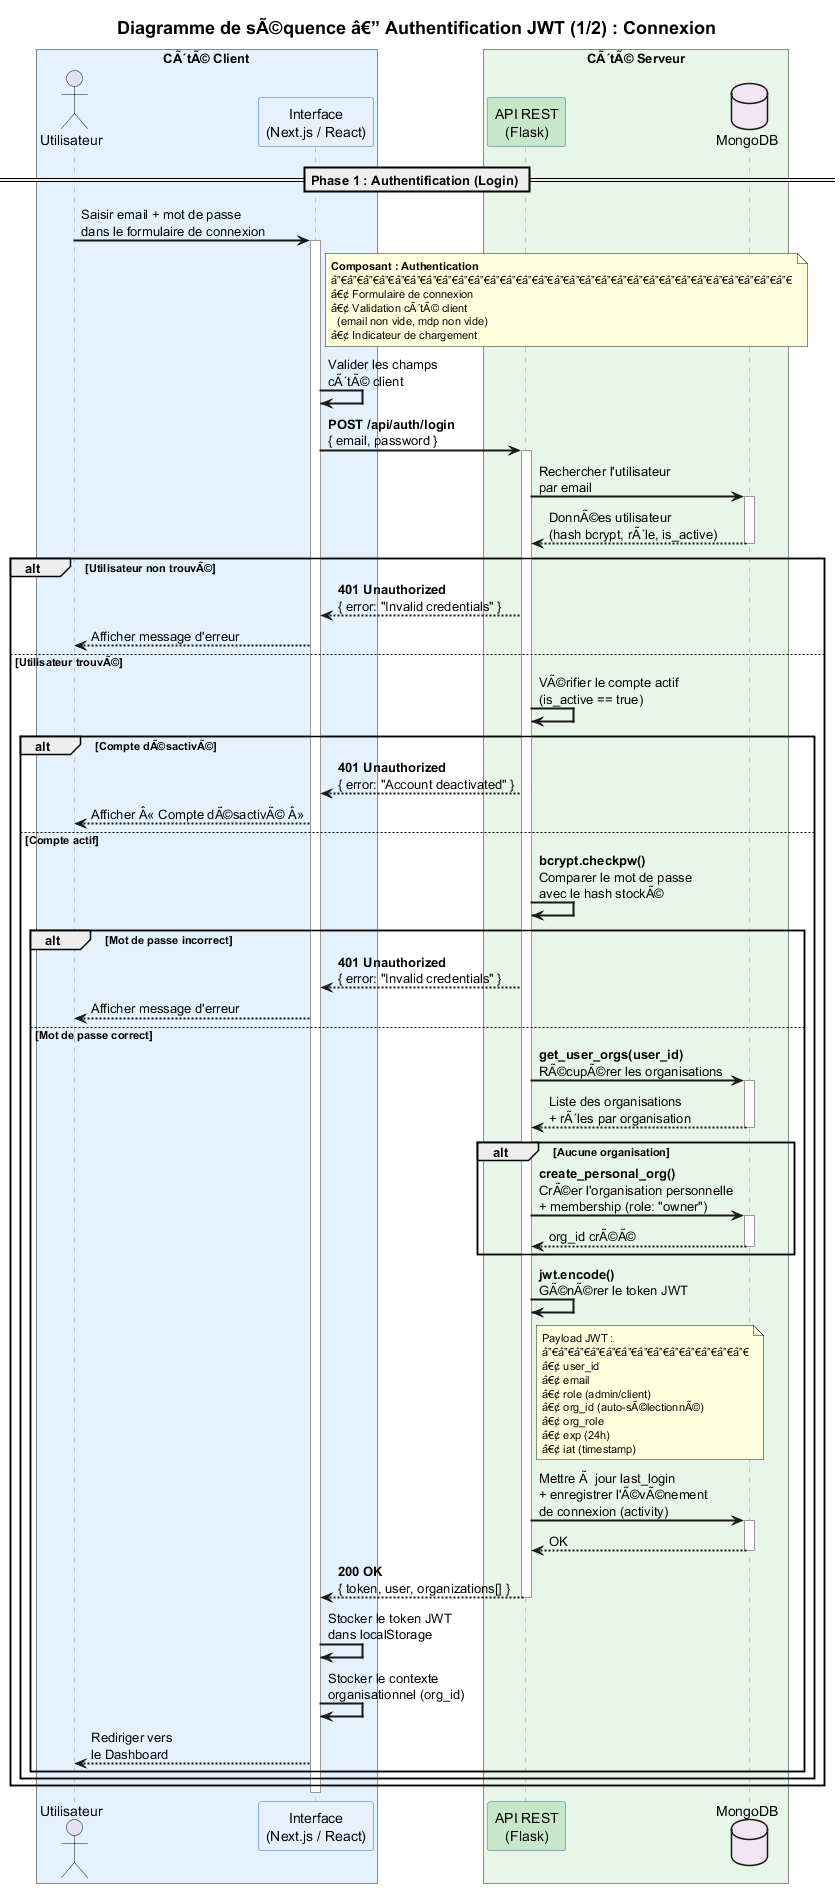

The diagram above was rendered by PlantUML. Its source (embedded in the PNG):
@startuml Diagramme_Sequence_Authentification_JWT_Part1
title Diagramme de sÃ©quence â€” Authentification JWT (1/2) : Connexion
skinparam sequenceArrowThickness 2
skinparam sequenceParticipantBorderColor #3366CC
skinparam sequenceLifeLineBorderColor #999999
skinparam titleFontSize 18
skinparam noteFontSize 11
skinparam BoxPadding 10

box "CÃ´tÃ© Client" #E3F2FD
  actor Utilisateur as user
  participant "Interface\n(Next.js / React)" as front #E8F0FE
end box

box "CÃ´tÃ© Serveur" #E8F5E9
  participant "API REST\n(Flask)" as api #C8E6C9
  database "MongoDB" as db #F3E5F5
end box

== Phase 1 : Authentification (Login) ==

user -> front : Saisir email + mot de passe\ndans le formulaire de connexion
activate front

note right of front
  **Composant : Authentication**
  â”€â”€â”€â”€â”€â”€â”€â”€â”€â”€â”€â”€â”€â”€â”€â”€â”€â”€â”€â”€â”€â”€â”€â”€â”€â”€â”€â”€â”€
  â€¢ Formulaire de connexion
  â€¢ Validation cÃ´tÃ© client
    (email non vide, mdp non vide)
  â€¢ Indicateur de chargement
end note

front -> front : Valider les champs\ncÃ´tÃ© client

front -> api : **POST /api/auth/login**\n{ email, password }
activate api

api -> db : Rechercher l'utilisateur\npar email
activate db
db --> api : DonnÃ©es utilisateur\n(hash bcrypt, rÃ´le, is_active)
deactivate db

alt Utilisateur non trouvÃ©
  api --> front : **401 Unauthorized**\n{ error: "Invalid credentials" }
  front --> user : Afficher message d'erreur
else Utilisateur trouvÃ©

  api -> api : VÃ©rifier le compte actif\n(is_active == true)

  alt Compte dÃ©sactivÃ©
    api --> front : **401 Unauthorized**\n{ error: "Account deactivated" }
    front --> user : Afficher Â« Compte dÃ©sactivÃ© Â»
  else Compte actif

    api -> api : **bcrypt.checkpw()**\nComparer le mot de passe\navec le hash stockÃ©

    alt Mot de passe incorrect
      api --> front : **401 Unauthorized**\n{ error: "Invalid credentials" }
      front --> user : Afficher message d'erreur
    else Mot de passe correct

      api -> db : **get_user_orgs(user_id)**\nRÃ©cupÃ©rer les organisations
      activate db
      db --> api : Liste des organisations\n+ rÃ´les par organisation
      deactivate db

      alt Aucune organisation
        api -> db : **create_personal_org()**\nCrÃ©er l'organisation personnelle\n+ membership (role: "owner")
        activate db
        db --> api : org_id crÃ©Ã©
        deactivate db
      end

      api -> api : **jwt.encode()**\nGÃ©nÃ©rer le token JWT
      note right of api
        Payload JWT :
        â”€â”€â”€â”€â”€â”€â”€â”€â”€â”€â”€â”€â”€
        â€¢ user_id
        â€¢ email
        â€¢ role (admin/client)
        â€¢ org_id (auto-sÃ©lectionnÃ©)
        â€¢ org_role
        â€¢ exp (24h)
        â€¢ iat (timestamp)
      end note

      api -> db : Mettre Ã  jour last_login\n+ enregistrer l'Ã©vÃ©nement\nde connexion (activity)
      activate db
      db --> api : OK
      deactivate db

      api --> front : **200 OK**\n{ token, user, organizations[] }
      deactivate api

      front -> front : Stocker le token JWT\ndans localStorage
      front -> front : Stocker le contexte\norganisationnel (org_id)
      front --> user : Rediriger vers\nle Dashboard

    end
  end
end

deactivate front

@enduml